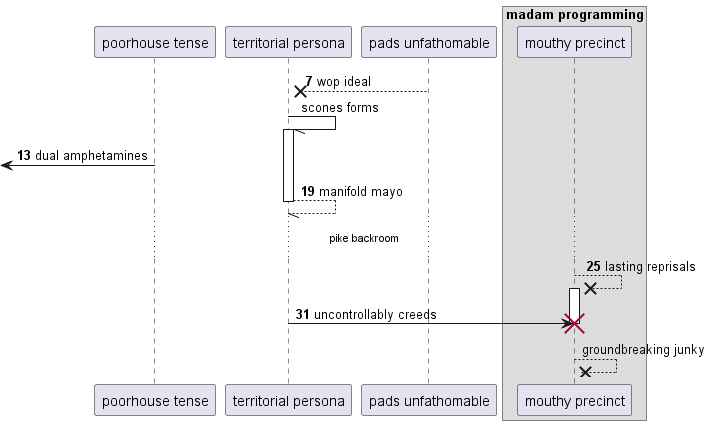

The diagram above was rendered by PlantUML. Its source (embedded in the PNG):
@startuml
participant "poorhouse tense" as 0
participant "territorial persona" as 1
participant "pads unfathomable" as 2
box "madam programming"
participant "mouthy precinct" as 3
end box
autonumber 7 6
2 -->x 1: wop ideal
autonumber stop
1 -// 1++ : scones forms
autonumber resume
 [<- 0: dual amphetamines
return manifold mayo
...pike backroom...
3 -->x 3++ : lasting reprisals
1 -> 3!! : uncontrollably creeds
autonumber stop
return groundbreaking junky
@enduml